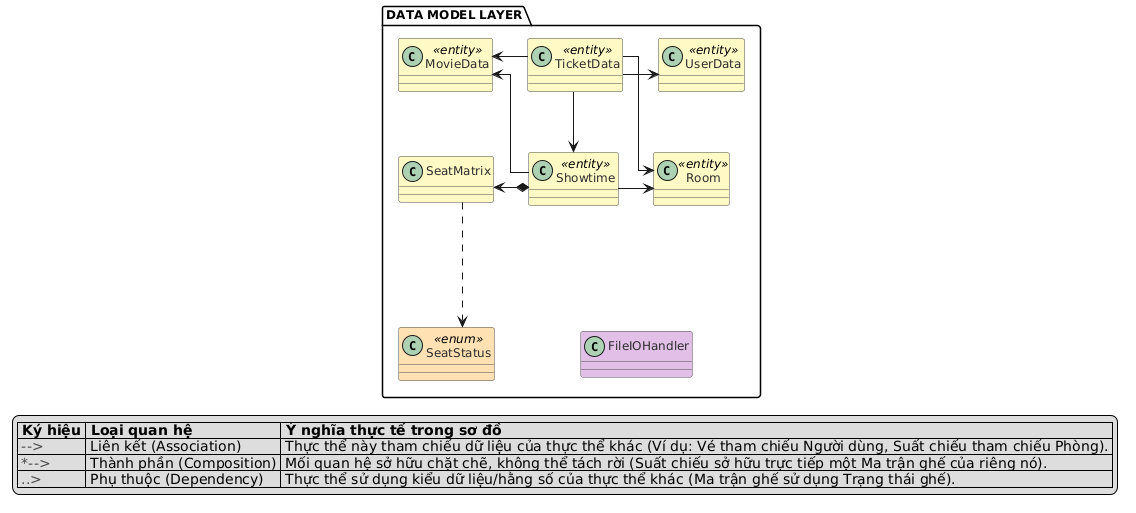

The diagram above was rendered by PlantUML. Its source (embedded in the PNG):
@startuml
' --- CẤU HÌNH GIAO DIỆN, PHÔNG CHỮ & ĐƯỜNG THẲNG ---
skinparam linetype ortho
skinparam pageStyle rectangle
skinparam shadowing false
skinparam DefaultFontName "Helvetica"
skinparam DefaultFontSize 12
skinparam ClassBorderColor #4A4A4A
skinparam ClassFontColor #2D2D2D
skinparam ClassHeaderBackgroundColor transparent

' --- ĐỊNH NGHĨA TẦNG 4 & THỰC THỂ (MÀU PASTEL, NỀN TRẮNG) ---

package "DATA MODEL LAYER" #FFFFFF {
    class MovieData <<entity>> #FFF9C4
    class TicketData <<entity>> #FFF9C4
    class UserData <<entity>> #FFF9C4
    
    class SeatMatrix #FFF9C4
    class Showtime <<entity>> #FFF9C4
    class Room <<entity>> #FFF9C4
    
    class SeatStatus <<enum>> #FFE0B2
    class FileIOHandler #E1BEE7

    ' --- BỐ CỤC SẮP XẾP LƯỚI TỌA ĐỘ 3x3 ---
    ' Căn chỉnh các cột dọc bằng mũi tên ẩn để ép các thực thể vào đúng vị trí
    MovieData -[hidden]down- SeatMatrix
    SeatMatrix -[hidden]down- SeatStatus
    
    UserData -[hidden]down- Room
    Room -[hidden]down- FileIOHandler
    
    ' Ép FileIOHandler ngang hàng với SeatStatus ở hàng dưới cùng
    SeatStatus -[hidden]right- FileIOHandler

    ' --- MỐI QUAN HỆ NỘI BỘ TRONG TẦNG 4 ---
    
    ' TicketData ở vị trí (Hàng 1, Giữa) liên kết tỏa ra các hướng
    TicketData -left-> MovieData
    TicketData -right-> UserData
    TicketData -down-> Showtime
    TicketData -down-> Room

    ' Showtime ở vị trí (Hàng 2, Giữa) liên kết tỏa ra các hướng
    Showtime -up-> MovieData
    Showtime *-left-> SeatMatrix
    Showtime -right-> Room
    
    ' SeatMatrix ở vị trí (Hàng 2, Trái) trỏ xuống SeatStatus
    SeatMatrix -down..> SeatStatus
}

' --- BẢNG CHÚ THÍCH (LEGEND) ---
legend bottom
|= Ký hiệu |= Loại quan hệ |= Ý nghĩa thực tế trong sơ đồ |
| <font color=#4A4A4A>--></font> | Liên kết (Association) | Thực thể này tham chiếu dữ liệu của thực thể khác (Ví dụ: Vé tham chiếu Người dùng, Suất chiếu tham chiếu Phòng). |
| <font color=#4A4A4A>*--></font> | Thành phần (Composition) | Mối quan hệ sở hữu chặt chẽ, không thể tách rời (Suất chiếu sở hữu trực tiếp một Ma trận ghế của riêng nó). |
| <font color=#4A4A4A>..></font> | Phụ thuộc (Dependency) | Thực thể sử dụng kiểu dữ liệu/hằng số của thực thể khác (Ma trận ghế sử dụng Trạng thái ghế). |
endlegend
@enduml